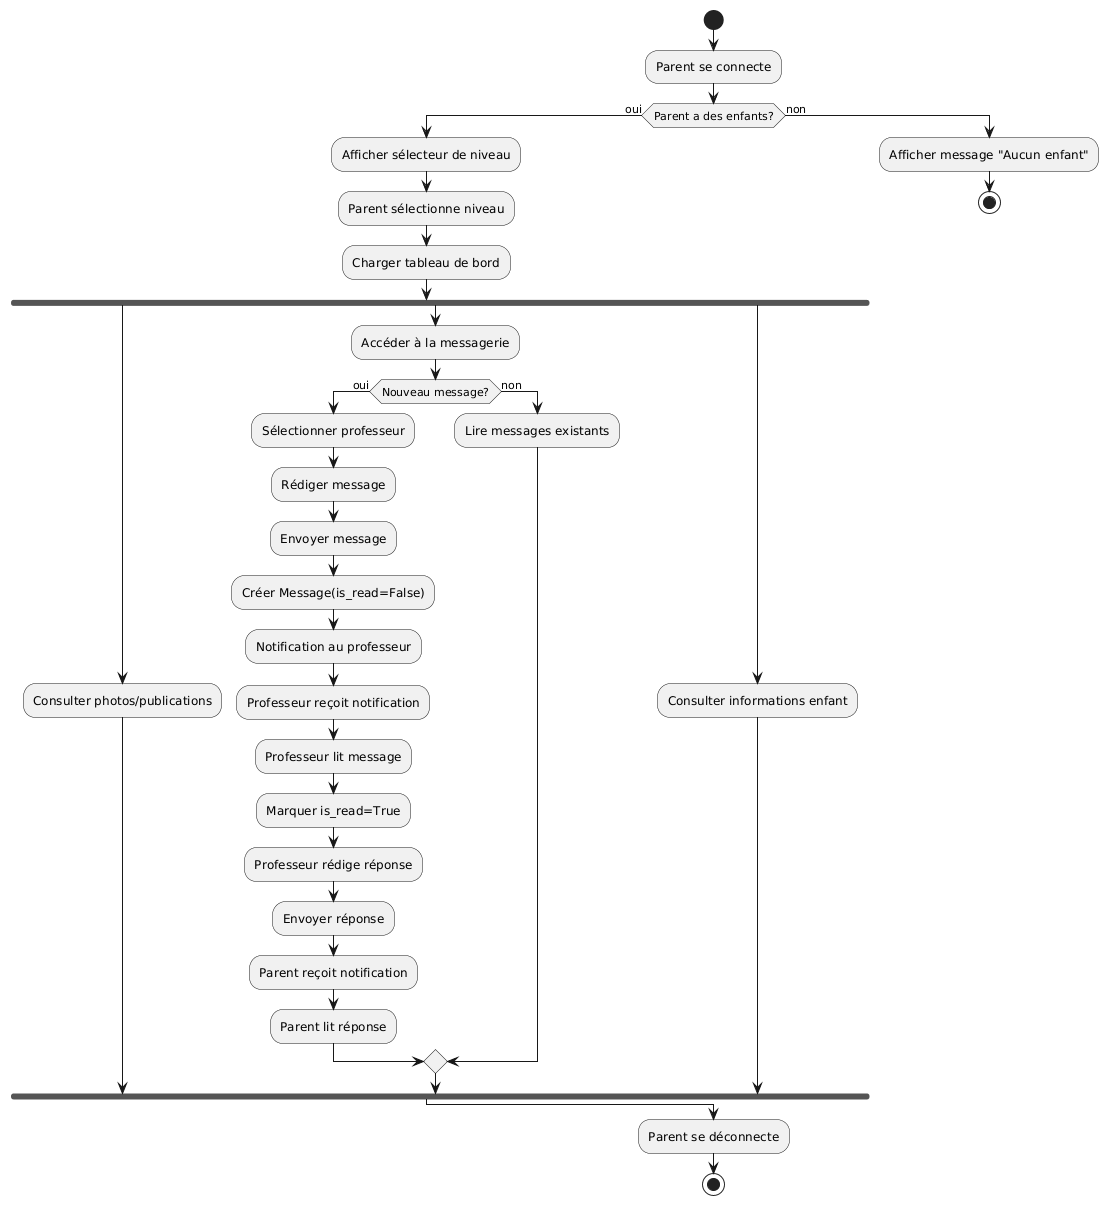

The diagram above was rendered by PlantUML. Its source (embedded in the PNG):
@startuml
start

:Parent se connecte;

if (Parent a des enfants?) then (oui)
    :Afficher sélecteur de niveau;
    :Parent sélectionne niveau;
    :Charger tableau de bord;
    
    fork
        :Consulter photos/publications;
    fork again
        :Accéder à la messagerie;
        if (Nouveau message?) then (oui)
            :Sélectionner professeur;
            :Rédiger message;
            :Envoyer message;
            :Créer Message(is_read=False);
            
            :Notification au professeur;
            
            :Professeur reçoit notification;
            :Professeur lit message;
            :Marquer is_read=True;
            :Professeur rédige réponse;
            :Envoyer réponse;
            
            :Parent reçoit notification;
            :Parent lit réponse;
        else (non)
            :Lire messages existants;
        endif
    fork again
        :Consulter informations enfant;
    end fork
    
else (non)
    :Afficher message "Aucun enfant";
    stop
endif

:Parent se déconnecte;
stop
@enduml